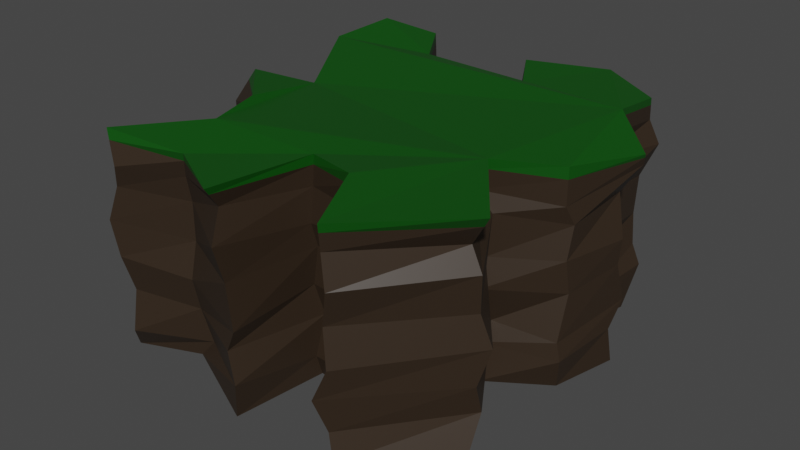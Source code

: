 # Source: Cliff5.blend  (saved by Blender 3.6.13; exported with 4.5.12 LTS)
import bpy
from mathutils import Matrix  # noqa: F401  (used for matrix-valued properties, if any)

bpy.ops.wm.read_factory_settings(use_empty=True)
scene = bpy.context.scene
scene.name = 'Scene'

# ---- collections
col_collection = bpy.data.collections.new('Collection'); scene.collection.children.link(col_collection)

# ---- materials (node trees are filled in below, after node groups)
mat_material_001 = bpy.data.materials.new('Material.001')
mat_material_001.use_transparent_shadow = False
mat_material_002 = bpy.data.materials.new('Material.002')
mat_material_002.use_transparent_shadow = False

# ---- material node trees
mat_material_001.use_nodes = True; mat_material_001.node_tree.nodes.clear()
_N = mat_material_001.node_tree.nodes; _L = mat_material_001.node_tree.links
n0 = _N.new('ShaderNodeBsdfPrincipled'); n0.name = 'Principled BSDF'; n0.location = (10, 300)
n0.distribution = 'GGX'
n0.subsurface_method = 'RANDOM_WALK_SKIN'
n0.inputs[0].default_value = (0.03106, 0.01895, 0.01054, 1.0)
n0.inputs[3].default_value = 1.45
n0.inputs[27].default_value = (0.0, 0.0, 0.0, 1.0)
n0.inputs[28].default_value = 1.0
n1 = _N.new('ShaderNodeOutputMaterial'); n1.name = 'Material Output'; n1.location = (300, 300)
_L.new(n0.outputs[0], n1.inputs[0])
n1.is_active_output = True
mat_material_002.use_nodes = True; mat_material_002.node_tree.nodes.clear()
_N = mat_material_002.node_tree.nodes; _L = mat_material_002.node_tree.links
n0 = _N.new('ShaderNodeBsdfPrincipled'); n0.name = 'Principled BSDF'; n0.location = (10, 300)
n0.distribution = 'GGX'
n0.subsurface_method = 'RANDOM_WALK_SKIN'
n0.inputs[0].default_value = (0.00113, 0.07324, 0.001588, 1.0)
n0.inputs[3].default_value = 1.45
n0.inputs[27].default_value = (0.0, 0.0, 0.0, 1.0)
n0.inputs[28].default_value = 1.0
n1 = _N.new('ShaderNodeOutputMaterial'); n1.name = 'Material Output'; n1.location = (300, 300)
_L.new(n0.outputs[0], n1.inputs[0])
n1.is_active_output = True

# ---- world
world_world = bpy.data.worlds.new('World'); scene.world = world_world
world_world.use_nodes = True; world_world.node_tree.nodes.clear()
_N = world_world.node_tree.nodes; _L = world_world.node_tree.links
n0 = _N.new('ShaderNodeOutputWorld'); n0.name = 'World Output'; n0.location = (300, 300)
n1 = _N.new('ShaderNodeBackground'); n1.name = 'Background'; n1.location = (10, 300)
n1.inputs[0].default_value = (0.05088, 0.05088, 0.05088, 1.0)
_L.new(n1.outputs[0], n0.inputs[0])
n0.is_active_output = True
world_world.color = (0.05088, 0.05088, 0.05088)
world_world.use_sun_shadow = False
world_world.sun_shadow_jitter_overblur = 0.0

# ---- meshes
me_plane = bpy.data.meshes.new('Plane')
me_plane.from_pydata([(0.004303, -0.522, 0.8827), (-0.06066, -0.9388, 0.8856), (-0.3564, -0.7709, 0.8667), (-0.729, -0.7991, 0.8727), (-0.7107, -0.7829, -0.02108), (-0.4034, -0.7332, 0.03216), (-0.09417, -0.8525, -0.03581), (-0.009595, -0.5054, 0.0005967), (0.2621, -0.5727, 0.03132), (0.367, -0.8543, -0.004396), (0.6778, -0.5398, -0.007106), (0.4484, -0.1738, -0.006398), (0.6882, -0.02337, -0.001061), (0.755, 0.2427, 0.0005447), (0.5356, 0.429, -0.0122), (0.5661, 0.6593, -0.03628), (0.3174, 0.7395, -0.02381), (0.0003877, 0.719, 0.007353), (0.1119, 0.531, 0.0113), (-0.3898, 0.5454, 0.005588), (-0.4738, 0.7712, 0.007354), (-0.8002, 0.6952, -0.041), (-0.7829, 0.4691, 0.01763), (-0.5453, 0.08247, -0.01905), (-0.726, -0.1326, 0.008976), (-0.533, -0.2782, 0.007359), (-0.4455, -0.5229, 0.003487), (0.2297, -0.5982, 0.9063), (0.3762, -0.8957, 0.8932), (0.7112, -0.5149, 0.871), (0.4611, -0.1797, 0.8785), (0.6924, -0.05231, 0.8723), (0.7972, 0.2652, 0.8389), (0.5955, 0.4512, 0.8965), (0.5797, 0.7023, 0.8621), (0.3339, 0.8191, 0.8876), (-0.01662, 0.7481, 0.8713), (0.1137, 0.5326, 0.8655), (-0.3792, 0.5705, 0.8627), (-0.5064, 0.7765, 0.8776), (-0.753, 0.7398, 0.9071), (-0.8022, 0.4777, 0.8776), (-0.5583, 0.06647, 0.8357), (-0.7515, -0.06474, 0.885), (-0.5103, -0.307, 0.9021), (-0.4416, -0.5452, 0.9012), (-0.4783, -0.5081, 0.1123), (-0.5539, -0.2883, 0.1437), (-0.3666, 0.5752, 0.1274), (0.1765, 0.5191, 0.1309), (0.713, -0.05493, 0.1261), (0.4398, -0.1609, 0.1525), (-0.6602, -0.8369, 0.08133), (-0.3394, -0.7251, 0.1082), (-0.4921, 0.8061, 0.1103), (0.7488, 0.2136, 0.1488), (-0.06979, -0.8705, 0.1137), (-0.7929, 0.6951, 0.1181), (0.5453, 0.4107, 0.1133), (-0.01332, -0.5295, 0.08524), (-0.782, 0.4348, 0.0954), (0.6002, 0.7085, 0.1559), (0.2859, -0.5648, 0.1064), (-0.5423, 0.08942, 0.07565), (0.3563, 0.7593, 0.1258), (0.3441, -0.8467, 0.1084), (-0.7653, -0.07881, 0.1095), (-0.001955, 0.7623, 0.1046), (0.6764, -0.4686, 0.1308), (-0.4238, -0.4941, 0.2393), (-0.3454, 0.6003, 0.2217), (0.6969, -0.05619, 0.1998), (-0.6663, -0.8036, 0.2439), (-0.3711, -0.7458, 0.247), (-0.5135, 0.7517, 0.2577), (0.7526, 0.2951, 0.2403), (-0.1014, -0.8655, 0.2407), (-0.7866, 0.7096, 0.284), (0.5253, 0.3914, 0.2481), (0.0009864, -0.4908, 0.2522), (-0.775, 0.4257, 0.2235), (0.5711, 0.6928, 0.2456), (0.3074, -0.545, 0.255), (-0.5582, 0.09023, 0.2431), (0.2966, 0.7633, 0.2235), (0.322, -0.8961, 0.2493), (-0.7701, -0.07175, 0.2202), (0.01833, 0.691, 0.2481), (0.6776, -0.5048, 0.2492), (-0.5126, -0.258, 0.2467), (0.1322, 0.5201, 0.2451), (0.4621, -0.1231, 0.234), (-0.451, -0.5205, 0.3855), (-0.3835, 0.5812, 0.3726), (0.7014, -0.00858, 0.3796), (-0.6898, -0.8357, 0.3867), (-0.3758, -0.7695, 0.3751), (-0.5124, 0.744, 0.3754), (0.7495, 0.2369, 0.407), (-0.06657, -0.8621, 0.3266), (-0.7871, 0.6628, 0.4019), (0.5848, 0.3899, 0.405), (-0.01415, -0.5244, 0.385), (-0.7561, 0.485, 0.3713), (0.557, 0.6994, 0.3772), (0.2595, -0.5437, 0.3687), (-0.5782, 0.06653, 0.413), (0.3185, 0.785, 0.3831), (0.3703, -0.8753, 0.3709), (-0.795, -0.1065, 0.3589), (0.01369, 0.7304, 0.3665), (0.7151, -0.4752, 0.3939), (-0.5439, -0.2773, 0.3854), (0.1231, 0.5067, 0.3484), (0.4564, -0.1962, 0.3912), (-0.4481, -0.5701, 0.5032), (-0.3658, 0.5872, 0.5191), (0.6967, -0.03156, 0.515), (-0.7262, -0.8381, 0.5263), (-0.3772, -0.7351, 0.5163), (-0.5039, 0.7744, 0.5239), (0.7574, 0.2398, 0.5109), (-0.07146, -0.8774, 0.5206), (-0.7795, 0.6977, 0.5243), (0.5819, 0.4168, 0.5696), (0.006493, -0.5205, 0.5412), (-0.7862, 0.4731, 0.5433), (0.5612, 0.7073, 0.5369), (0.2925, -0.5489, 0.5287), (-0.5733, 0.07973, 0.5171), (0.3702, 0.7557, 0.5243), (0.3527, -0.8653, 0.5213), (-0.7619, -0.0678, 0.4877), (-0.05653, 0.737, 0.5026), (0.6765, -0.4949, 0.5199), (-0.5351, -0.2792, 0.5241), (0.149, 0.5427, 0.525), (0.4596, -0.1691, 0.5093), (-0.4611, -0.5356, 0.6678), (-0.4143, 0.5715, 0.6696), (0.7039, -0.00918, 0.6466), (-0.6825, -0.8195, 0.6656), (-0.3782, -0.7336, 0.668), (-0.4992, 0.7636, 0.6785), (0.7149, 0.2657, 0.6755), (-0.06731, -0.9233, 0.6722), (-0.8087, 0.6481, 0.6672), (0.5607, 0.3809, 0.7093), (0.003973, -0.5461, 0.636), (-0.8115, 0.4917, 0.6696), (0.6211, 0.7219, 0.6806), (0.2569, -0.5835, 0.6724), (-0.5705, 0.08556, 0.6717), (0.3252, 0.794, 0.6621), (0.3885, -0.8878, 0.6634), (-0.8216, -0.1148, 0.6922), (-0.01653, 0.7821, 0.6939), (0.6887, -0.5106, 0.6682), (-0.5358, -0.2746, 0.6737), (0.1408, 0.5335, 0.6455), (0.4825, -0.1717, 0.6819), (-0.4636, -0.5145, 0.7708), (-0.4147, 0.6311, 0.7543), (0.6877, -0.0455, 0.7229), (-0.6545, -0.8392, 0.7569), (-0.3808, -0.75, 0.769), (-0.5041, 0.7804, 0.7711), (0.785, 0.2848, 0.7911), (-0.07785, -0.8715, 0.7962), (-0.7924, 0.7118, 0.7534), (0.595, 0.4176, 0.8128), (0.001025, -0.5267, 0.7661), (-0.802, 0.5074, 0.8059), (0.5764, 0.7145, 0.7712), (0.2401, -0.5761, 0.7646), (-0.5968, 0.08963, 0.8083), (0.3223, 0.8087, 0.7965), (0.3649, -0.8752, 0.7879), (-0.8086, -0.1269, 0.7573), (-0.003586, 0.705, 0.7877), (0.6344, -0.4938, 0.7508), (-0.5127, -0.2935, 0.7655), (0.1413, 0.5407, 0.7698), (0.4202, -0.1863, 0.7583), (-0.4487, -0.5353, 0.859), (-0.3907, 0.5901, 0.8276), (0.6909, -0.05011, 0.8239), (-0.7049, -0.8121, 0.8352), (-0.3643, -0.7642, 0.8351), (-0.5057, 0.7777, 0.8431), (0.7932, 0.2715, 0.8235), (-0.06622, -0.917, 0.8567), (-0.7658, 0.7307, 0.8574), (0.5953, 0.4403, 0.8694), (0.003242, -0.5236, 0.8449), (-0.8021, 0.4873, 0.8544), (0.5786, 0.7063, 0.8326), (0.2331, -0.591, 0.8604), (-0.5707, 0.07397, 0.8269), (0.3301, 0.8157, 0.8581), (0.3726, -0.8891, 0.8591), (-0.77, -0.08487, 0.8437), (-0.0124, 0.7341, 0.8442), (0.6864, -0.5081, 0.8321), (-0.5111, -0.3026, 0.8579), (0.1227, 0.5352, 0.8345), (0.4479, -0.1818, 0.8396)], [], [(204, 184, 45, 44), (205, 185, 38, 37), (33, 34, 35, 36, 37, 38, 39, 40, 41, 42, 43, 44, 45, 3, 2, 1, 0, 27, 28, 29, 30, 31, 32), (14, 13, 12, 11, 10, 9, 8, 7, 6, 5, 4, 26, 25, 24, 23, 22, 21, 20, 19, 18, 17, 16, 15), (206, 186, 31, 30), (184, 187, 3, 45), (187, 188, 2, 3), (185, 189, 39, 38), (186, 190, 32, 31), (188, 191, 1, 2), (189, 192, 40, 39), (190, 193, 33, 32), (191, 194, 0, 1), (192, 195, 41, 40), (193, 196, 34, 33), (194, 197, 27, 0), (195, 198, 42, 41), (196, 199, 35, 34), (197, 200, 28, 27), (198, 201, 43, 42), (199, 202, 36, 35), (200, 203, 29, 28), (201, 204, 44, 43), (202, 205, 37, 36), (203, 206, 30, 29), (10, 11, 51, 68), (17, 18, 49, 67), (24, 25, 47, 66), (9, 10, 68, 65), (16, 17, 67, 64), (23, 24, 66, 63), (8, 9, 65, 62), (15, 16, 64, 61), (22, 23, 63, 60), (7, 8, 62, 59), (14, 15, 61, 58), (21, 22, 60, 57), (6, 7, 59, 56), (13, 14, 58, 55), (20, 21, 57, 54), (5, 6, 56, 53), (12, 13, 55, 50), (19, 20, 54, 48), (4, 5, 53, 52), (26, 4, 52, 46), (11, 12, 50, 51), (18, 19, 48, 49), (25, 26, 46, 47), (68, 51, 91, 88), (67, 49, 90, 87), (66, 47, 89, 86), (65, 68, 88, 85), (64, 67, 87, 84), (63, 66, 86, 83), (62, 65, 85, 82), (61, 64, 84, 81), (60, 63, 83, 80), (59, 62, 82, 79), (58, 61, 81, 78), (57, 60, 80, 77), (56, 59, 79, 76), (55, 58, 78, 75), (54, 57, 77, 74), (53, 56, 76, 73), (50, 55, 75, 71), (48, 54, 74, 70), (52, 53, 73, 72), (46, 52, 72, 69), (51, 50, 71, 91), (49, 48, 70, 90), (47, 46, 69, 89), (88, 91, 114, 111), (87, 90, 113, 110), (86, 89, 112, 109), (85, 88, 111, 108), (84, 87, 110, 107), (83, 86, 109, 106), (82, 85, 108, 105), (81, 84, 107, 104), (80, 83, 106, 103), (79, 82, 105, 102), (78, 81, 104, 101), (77, 80, 103, 100), (76, 79, 102, 99), (75, 78, 101, 98), (74, 77, 100, 97), (73, 76, 99, 96), (71, 75, 98, 94), (70, 74, 97, 93), (72, 73, 96, 95), (69, 72, 95, 92), (91, 71, 94, 114), (90, 70, 93, 113), (89, 69, 92, 112), (111, 114, 137, 134), (110, 113, 136, 133), (109, 112, 135, 132), (108, 111, 134, 131), (107, 110, 133, 130), (106, 109, 132, 129), (105, 108, 131, 128), (104, 107, 130, 127), (103, 106, 129, 126), (102, 105, 128, 125), (101, 104, 127, 124), (100, 103, 126, 123), (99, 102, 125, 122), (98, 101, 124, 121), (97, 100, 123, 120), (96, 99, 122, 119), (94, 98, 121, 117), (93, 97, 120, 116), (95, 96, 119, 118), (92, 95, 118, 115), (114, 94, 117, 137), (113, 93, 116, 136), (112, 92, 115, 135), (134, 137, 160, 157), (133, 136, 159, 156), (132, 135, 158, 155), (131, 134, 157, 154), (130, 133, 156, 153), (129, 132, 155, 152), (128, 131, 154, 151), (127, 130, 153, 150), (126, 129, 152, 149), (125, 128, 151, 148), (124, 127, 150, 147), (123, 126, 149, 146), (122, 125, 148, 145), (121, 124, 147, 144), (120, 123, 146, 143), (119, 122, 145, 142), (117, 121, 144, 140), (116, 120, 143, 139), (118, 119, 142, 141), (115, 118, 141, 138), (137, 117, 140, 160), (136, 116, 139, 159), (135, 115, 138, 158), (157, 160, 183, 180), (156, 159, 182, 179), (155, 158, 181, 178), (154, 157, 180, 177), (153, 156, 179, 176), (152, 155, 178, 175), (151, 154, 177, 174), (150, 153, 176, 173), (149, 152, 175, 172), (148, 151, 174, 171), (147, 150, 173, 170), (146, 149, 172, 169), (145, 148, 171, 168), (144, 147, 170, 167), (143, 146, 169, 166), (142, 145, 168, 165), (140, 144, 167, 163), (139, 143, 166, 162), (141, 142, 165, 164), (138, 141, 164, 161), (160, 140, 163, 183), (159, 139, 162, 182), (158, 138, 161, 181), (180, 183, 206, 203), (179, 182, 205, 202), (178, 181, 204, 201), (177, 180, 203, 200), (176, 179, 202, 199), (175, 178, 201, 198), (174, 177, 200, 197), (173, 176, 199, 196), (172, 175, 198, 195), (171, 174, 197, 194), (170, 173, 196, 193), (169, 172, 195, 192), (168, 171, 194, 191), (167, 170, 193, 190), (166, 169, 192, 189), (165, 168, 191, 188), (163, 167, 190, 186), (162, 166, 189, 185), (164, 165, 188, 187), (161, 164, 187, 184), (183, 163, 186, 206), (182, 162, 185, 205), (181, 161, 184, 204)])
me_plane.polygons.foreach_set('material_index', [2, 2, 2, 0, 2, 2, 2, 2, 2, 2, 2, 2, 2, 2, 2, 2, 2, 2, 2, 2, 2, 2, 2, 2, 2, 0, 0, 0, 0, 0, 0, 0, 0, 0, 0, 0, 0, 0, 0, 0, 0, 0, 0, 0, 0, 0, 0, 0, 0, 0, 0, 0, 0, 0, 0, 0, 0, 0, 0, 0, 0, 0, 0, 0, 0, 0, 0, 0, 0, 0, 0, 0, 0, 0, 0, 0, 0, 0, 0, 0, 0, 0, 0, 0, 0, 0, 0, 0, 0, 0, 0, 0, 0, 0, 0, 0, 0, 0, 0, 0, 0, 0, 0, 0, 0, 0, 0, 0, 0, 0, 0, 0, 0, 0, 0, 0, 0, 0, 0, 0, 0, 0, 0, 0, 0, 0, 0, 0, 0, 0, 0, 0, 0, 0, 0, 0, 0, 0, 0, 0, 0, 0, 0, 0, 0, 0, 0, 0, 0, 0, 0, 0, 0, 0, 0, 0, 0, 0, 0, 0, 0, 0, 0, 0, 0, 0, 0, 0, 0, 0, 0, 0, 0, 0, 0, 0, 0, 0, 0, 0, 0, 0, 0, 0, 0, 0])
_uv = me_plane.uv_layers.new(name='UVMap')
_uv.uv.foreach_set('vector', [0.235, 0.363, 0.2765, 0.2387, 0.2765, 0.2387, 0.235, 0.363, 0.5688, 0.7601, 0.3172, 0.786, 0.3172, 0.786, 0.5688, 0.7601, 0.7722, 0.704, 0.7812, 0.8438, 0.6574, 0.8872, 0.4895, 0.8645, 0.5688, 0.7601, 0.3172, 0.786, 0.2544, 0.8754, 0.119, 0.841, 0.1112, 0.7313, 0.2204, 0.5432, 0.1175, 0.4555, 0.235, 0.363, 0.2765, 0.2387, 0.1598, 0.09664, 0.3133, 0.1411, 0.4643, 0.07052, 0.4977, 0.2452, 0.6265, 0.2187, 0.6838, 0.06849, 0.8321, 0.2568, 0.7222, 0.4138, 0.8445, 0.4879, 0.8742, 0.6246, 0.7722, 0.704, 0.8742, 0.6246, 0.8445, 0.4879, 0.7222, 0.4138, 0.8321, 0.2568, 0.6838, 0.06849, 0.6265, 0.2187, 0.4977, 0.2452, 0.4643, 0.07052, 0.3133, 0.1411, 0.1598, 0.09664, 0.2765, 0.2387, 0.235, 0.363, 0.1175, 0.4555, 0.2204, 0.5432, 0.1112, 0.7313, 0.119, 0.841, 0.2544, 0.8754, 0.3172, 0.786, 0.5688, 0.7601, 0.4895, 0.8645, 0.6574, 0.8872, 0.7812, 0.8438, 0.7222, 0.4138, 0.8445, 0.4879, 0.8445, 0.4879, 0.7222, 0.4138, 0.2765, 0.2387, 0.1598, 0.09664, 0.1598, 0.09664, 0.2765, 0.2387, 0.1598, 0.09664, 0.3133, 0.1411, 0.3133, 0.1411, 0.1598, 0.09664, 0.3172, 0.786, 0.2544, 0.8754, 0.2544, 0.8754, 0.3172, 0.786, 0.8445, 0.4879, 0.8742, 0.6246, 0.8742, 0.6246, 0.8445, 0.4879, 0.3133, 0.1411, 0.4643, 0.07052, 0.4643, 0.07052, 0.3133, 0.1411, 0.2544, 0.8754, 0.119, 0.841, 0.119, 0.841, 0.2544, 0.8754, 0.8742, 0.6246, 0.7722, 0.704, 0.7722, 0.704, 0.8742, 0.6246, 0.4643, 0.07052, 0.4977, 0.2452, 0.4977, 0.2452, 0.4643, 0.07052, 0.119, 0.841, 0.1112, 0.7313, 0.1112, 0.7313, 0.119, 0.841, 0.7722, 0.704, 0.7812, 0.8438, 0.7812, 0.8438, 0.7722, 0.704, 0.4977, 0.2452, 0.6265, 0.2187, 0.6265, 0.2187, 0.4977, 0.2452, 0.1112, 0.7313, 0.2204, 0.5432, 0.2204, 0.5432, 0.1112, 0.7313, 0.7812, 0.8438, 0.6574, 0.8872, 0.6574, 0.8872, 0.7812, 0.8438, 0.6265, 0.2187, 0.6838, 0.06849, 0.6838, 0.06849, 0.6265, 0.2187, 0.2204, 0.5432, 0.1175, 0.4555, 0.1175, 0.4555, 0.2204, 0.5432, 0.6574, 0.8872, 0.4895, 0.8645, 0.4895, 0.8645, 0.6574, 0.8872, 0.6838, 0.06849, 0.8321, 0.2568, 0.8321, 0.2568, 0.6838, 0.06849, 0.1175, 0.4555, 0.235, 0.363, 0.235, 0.363, 0.1175, 0.4555, 0.4895, 0.8645, 0.5688, 0.7601, 0.5688, 0.7601, 0.4895, 0.8645, 0.8321, 0.2568, 0.7222, 0.4138, 0.7222, 0.4138, 0.8321, 0.2568, 0.8321, 0.2568, 0.7222, 0.4138, 0.7222, 0.4138, 0.8321, 0.2568, 0.4895, 0.8645, 0.5688, 0.7601, 0.5688, 0.7601, 0.4895, 0.8645, 0.1175, 0.4555, 0.235, 0.363, 0.235, 0.363, 0.1175, 0.4555, 0.6838, 0.06849, 0.8321, 0.2568, 0.8321, 0.2568, 0.6838, 0.06849, 0.6574, 0.8872, 0.4895, 0.8645, 0.4895, 0.8645, 0.6574, 0.8872, 0.2204, 0.5432, 0.1175, 0.4555, 0.1175, 0.4555, 0.2204, 0.5432, 0.6265, 0.2187, 0.6838, 0.06849, 0.6838, 0.06849, 0.6265, 0.2187, 0.7812, 0.8438, 0.6574, 0.8872, 0.6574, 0.8872, 0.7812, 0.8438, 0.1112, 0.7313, 0.2204, 0.5432, 0.2204, 0.5432, 0.1112, 0.7313, 0.4977, 0.2452, 0.6265, 0.2187, 0.6265, 0.2187, 0.4977, 0.2452, 0.7722, 0.704, 0.7812, 0.8438, 0.7812, 0.8438, 0.7722, 0.704, 0.119, 0.841, 0.1112, 0.7313, 0.1112, 0.7313, 0.119, 0.841, 0.4643, 0.07052, 0.4977, 0.2452, 0.4977, 0.2452, 0.4643, 0.07052, 0.8742, 0.6246, 0.7722, 0.704, 0.7722, 0.704, 0.8742, 0.6246, 0.2544, 0.8754, 0.119, 0.841, 0.119, 0.841, 0.2544, 0.8754, 0.3133, 0.1411, 0.4643, 0.07052, 0.4643, 0.07052, 0.3133, 0.1411, 0.8445, 0.4879, 0.8742, 0.6246, 0.8742, 0.6246, 0.8445, 0.4879, 0.3172, 0.786, 0.2544, 0.8754, 0.2544, 0.8754, 0.3172, 0.786, 0.1598, 0.09664, 0.3133, 0.1411, 0.3133, 0.1411, 0.1598, 0.09664, 0.2765, 0.2387, 0.1598, 0.09664, 0.1598, 0.09664, 0.2765, 0.2387, 0.7222, 0.4138, 0.8445, 0.4879, 0.8445, 0.4879, 0.7222, 0.4138, 0.5688, 0.7601, 0.3172, 0.786, 0.3172, 0.786, 0.5688, 0.7601, 0.235, 0.363, 0.2765, 0.2387, 0.2765, 0.2387, 0.235, 0.363, 0.8321, 0.2568, 0.7222, 0.4138, 0.7222, 0.4138, 0.8321, 0.2568, 0.4895, 0.8645, 0.5688, 0.7601, 0.5688, 0.7601, 0.4895, 0.8645, 0.1175, 0.4555, 0.235, 0.363, 0.235, 0.363, 0.1175, 0.4555, 0.6838, 0.06849, 0.8321, 0.2568, 0.8321, 0.2568, 0.6838, 0.06849, 0.6574, 0.8872, 0.4895, 0.8645, 0.4895, 0.8645, 0.6574, 0.8872, 0.2204, 0.5432, 0.1175, 0.4555, 0.1175, 0.4555, 0.2204, 0.5432, 0.6265, 0.2187, 0.6838, 0.06849, 0.6838, 0.06849, 0.6265, 0.2187, 0.7812, 0.8438, 0.6574, 0.8872, 0.6574, 0.8872, 0.7812, 0.8438, 0.1112, 0.7313, 0.2204, 0.5432, 0.2204, 0.5432, 0.1112, 0.7313, 0.4977, 0.2452, 0.6265, 0.2187, 0.6265, 0.2187, 0.4977, 0.2452, 0.7722, 0.704, 0.7812, 0.8438, 0.7812, 0.8438, 0.7722, 0.704, 0.119, 0.841, 0.1112, 0.7313, 0.1112, 0.7313, 0.119, 0.841, 0.4643, 0.07052, 0.4977, 0.2452, 0.4977, 0.2452, 0.4643, 0.07052, 0.8742, 0.6246, 0.7722, 0.704, 0.7722, 0.704, 0.8742, 0.6246, 0.2544, 0.8754, 0.119, 0.841, 0.119, 0.841, 0.2544, 0.8754, 0.3133, 0.1411, 0.4643, 0.07052, 0.4643, 0.07052, 0.3133, 0.1411, 0.8445, 0.4879, 0.8742, 0.6246, 0.8742, 0.6246, 0.8445, 0.4879, 0.3172, 0.786, 0.2544, 0.8754, 0.2544, 0.8754, 0.3172, 0.786, 0.1598, 0.09664, 0.3133, 0.1411, 0.3133, 0.1411, 0.1598, 0.09664, 0.2765, 0.2387, 0.1598, 0.09664, 0.1598, 0.09664, 0.2765, 0.2387, 0.7222, 0.4138, 0.8445, 0.4879, 0.8445, 0.4879, 0.7222, 0.4138, 0.5688, 0.7601, 0.3172, 0.786, 0.3172, 0.786, 0.5688, 0.7601, 0.235, 0.363, 0.2765, 0.2387, 0.2765, 0.2387, 0.235, 0.363, 0.8321, 0.2568, 0.7222, 0.4138, 0.7222, 0.4138, 0.8321, 0.2568, 0.4895, 0.8645, 0.5688, 0.7601, 0.5688, 0.7601, 0.4895, 0.8645, 0.1175, 0.4555, 0.235, 0.363, 0.235, 0.363, 0.1175, 0.4555, 0.6838, 0.06849, 0.8321, 0.2568, 0.8321, 0.2568, 0.6838, 0.06849, 0.6574, 0.8872, 0.4895, 0.8645, 0.4895, 0.8645, 0.6574, 0.8872, 0.2204, 0.5432, 0.1175, 0.4555, 0.1175, 0.4555, 0.2204, 0.5432, 0.6265, 0.2187, 0.6838, 0.06849, 0.6838, 0.06849, 0.6265, 0.2187, 0.7812, 0.8438, 0.6574, 0.8872, 0.6574, 0.8872, 0.7812, 0.8438, 0.1112, 0.7313, 0.2204, 0.5432, 0.2204, 0.5432, 0.1112, 0.7313, 0.4977, 0.2452, 0.6265, 0.2187, 0.6265, 0.2187, 0.4977, 0.2452, 0.7722, 0.704, 0.7812, 0.8438, 0.7812, 0.8438, 0.7722, 0.704, 0.119, 0.841, 0.1112, 0.7313, 0.1112, 0.7313, 0.119, 0.841, 0.4643, 0.07052, 0.4977, 0.2452, 0.4977, 0.2452, 0.4643, 0.07052, 0.8742, 0.6246, 0.7722, 0.704, 0.7722, 0.704, 0.8742, 0.6246, 0.2544, 0.8754, 0.119, 0.841, 0.119, 0.841, 0.2544, 0.8754, 0.3133, 0.1411, 0.4643, 0.07052, 0.4643, 0.07052, 0.3133, 0.1411, 0.8445, 0.4879, 0.8742, 0.6246, 0.8742, 0.6246, 0.8445, 0.4879, 0.3172, 0.786, 0.2544, 0.8754, 0.2544, 0.8754, 0.3172, 0.786, 0.1598, 0.09664, 0.3133, 0.1411, 0.3133, 0.1411, 0.1598, 0.09664, 0.2765, 0.2387, 0.1598, 0.09664, 0.1598, 0.09664, 0.2765, 0.2387, 0.7222, 0.4138, 0.8445, 0.4879, 0.8445, 0.4879, 0.7222, 0.4138, 0.5688, 0.7601, 0.3172, 0.786, 0.3172, 0.786, 0.5688, 0.7601, 0.235, 0.363, 0.2765, 0.2387, 0.2765, 0.2387, 0.235, 0.363, 0.8321, 0.2568, 0.7222, 0.4138, 0.7222, 0.4138, 0.8321, 0.2568, 0.4895, 0.8645, 0.5688, 0.7601, 0.5688, 0.7601, 0.4895, 0.8645, 0.1175, 0.4555, 0.235, 0.363, 0.235, 0.363, 0.1175, 0.4555, 0.6838, 0.06849, 0.8321, 0.2568, 0.8321, 0.2568, 0.6838, 0.06849, 0.6574, 0.8872, 0.4895, 0.8645, 0.4895, 0.8645, 0.6574, 0.8872, 0.2204, 0.5432, 0.1175, 0.4555, 0.1175, 0.4555, 0.2204, 0.5432, 0.6265, 0.2187, 0.6838, 0.06849, 0.6838, 0.06849, 0.6265, 0.2187, 0.7812, 0.8438, 0.6574, 0.8872, 0.6574, 0.8872, 0.7812, 0.8438, 0.1112, 0.7313, 0.2204, 0.5432, 0.2204, 0.5432, 0.1112, 0.7313, 0.4977, 0.2452, 0.6265, 0.2187, 0.6265, 0.2187, 0.4977, 0.2452, 0.7722, 0.704, 0.7812, 0.8438, 0.7812, 0.8438, 0.7722, 0.704, 0.119, 0.841, 0.1112, 0.7313, 0.1112, 0.7313, 0.119, 0.841, 0.4643, 0.07052, 0.4977, 0.2452, 0.4977, 0.2452, 0.4643, 0.07052, 0.8742, 0.6246, 0.7722, 0.704, 0.7722, 0.704, 0.8742, 0.6246, 0.2544, 0.8754, 0.119, 0.841, 0.119, 0.841, 0.2544, 0.8754, 0.3133, 0.1411, 0.4643, 0.07052, 0.4643, 0.07052, 0.3133, 0.1411, 0.8445, 0.4879, 0.8742, 0.6246, 0.8742, 0.6246, 0.8445, 0.4879, 0.3172, 0.786, 0.2544, 0.8754, 0.2544, 0.8754, 0.3172, 0.786, 0.1598, 0.09664, 0.3133, 0.1411, 0.3133, 0.1411, 0.1598, 0.09664, 0.2765, 0.2387, 0.1598, 0.09664, 0.1598, 0.09664, 0.2765, 0.2387, 0.7222, 0.4138, 0.8445, 0.4879, 0.8445, 0.4879, 0.7222, 0.4138, 0.5688, 0.7601, 0.3172, 0.786, 0.3172, 0.786, 0.5688, 0.7601, 0.235, 0.363, 0.2765, 0.2387, 0.2765, 0.2387, 0.235, 0.363, 0.8321, 0.2568, 0.7222, 0.4138, 0.7222, 0.4138, 0.8321, 0.2568, 0.4895, 0.8645, 0.5688, 0.7601, 0.5688, 0.7601, 0.4895, 0.8645, 0.1175, 0.4555, 0.235, 0.363, 0.235, 0.363, 0.1175, 0.4555, 0.6838, 0.06849, 0.8321, 0.2568, 0.8321, 0.2568, 0.6838, 0.06849, 0.6574, 0.8872, 0.4895, 0.8645, 0.4895, 0.8645, 0.6574, 0.8872, 0.2204, 0.5432, 0.1175, 0.4555, 0.1175, 0.4555, 0.2204, 0.5432, 0.6265, 0.2187, 0.6838, 0.06849, 0.6838, 0.06849, 0.6265, 0.2187, 0.7812, 0.8438, 0.6574, 0.8872, 0.6574, 0.8872, 0.7812, 0.8438, 0.1112, 0.7313, 0.2204, 0.5432, 0.2204, 0.5432, 0.1112, 0.7313, 0.4977, 0.2452, 0.6265, 0.2187, 0.6265, 0.2187, 0.4977, 0.2452, 0.7722, 0.704, 0.7812, 0.8438, 0.7812, 0.8438, 0.7722, 0.704, 0.119, 0.841, 0.1112, 0.7313, 0.1112, 0.7313, 0.119, 0.841, 0.4643, 0.07052, 0.4977, 0.2452, 0.4977, 0.2452, 0.4643, 0.07052, 0.8742, 0.6246, 0.7722, 0.704, 0.7722, 0.704, 0.8742, 0.6246, 0.2544, 0.8754, 0.119, 0.841, 0.119, 0.841, 0.2544, 0.8754, 0.3133, 0.1411, 0.4643, 0.07052, 0.4643, 0.07052, 0.3133, 0.1411, 0.8445, 0.4879, 0.8742, 0.6246, 0.8742, 0.6246, 0.8445, 0.4879, 0.3172, 0.786, 0.2544, 0.8754, 0.2544, 0.8754, 0.3172, 0.786, 0.1598, 0.09664, 0.3133, 0.1411, 0.3133, 0.1411, 0.1598, 0.09664, 0.2765, 0.2387, 0.1598, 0.09664, 0.1598, 0.09664, 0.2765, 0.2387, 0.7222, 0.4138, 0.8445, 0.4879, 0.8445, 0.4879, 0.7222, 0.4138, 0.5688, 0.7601, 0.3172, 0.786, 0.3172, 0.786, 0.5688, 0.7601, 0.235, 0.363, 0.2765, 0.2387, 0.2765, 0.2387, 0.235, 0.363, 0.8321, 0.2568, 0.7222, 0.4138, 0.7222, 0.4138, 0.8321, 0.2568, 0.4895, 0.8645, 0.5688, 0.7601, 0.5688, 0.7601, 0.4895, 0.8645, 0.1175, 0.4555, 0.235, 0.363, 0.235, 0.363, 0.1175, 0.4555, 0.6838, 0.06849, 0.8321, 0.2568, 0.8321, 0.2568, 0.6838, 0.06849, 0.6574, 0.8872, 0.4895, 0.8645, 0.4895, 0.8645, 0.6574, 0.8872, 0.2204, 0.5432, 0.1175, 0.4555, 0.1175, 0.4555, 0.2204, 0.5432, 0.6265, 0.2187, 0.6838, 0.06849, 0.6838, 0.06849, 0.6265, 0.2187, 0.7812, 0.8438, 0.6574, 0.8872, 0.6574, 0.8872, 0.7812, 0.8438, 0.1112, 0.7313, 0.2204, 0.5432, 0.2204, 0.5432, 0.1112, 0.7313, 0.4977, 0.2452, 0.6265, 0.2187, 0.6265, 0.2187, 0.4977, 0.2452, 0.7722, 0.704, 0.7812, 0.8438, 0.7812, 0.8438, 0.7722, 0.704, 0.119, 0.841, 0.1112, 0.7313, 0.1112, 0.7313, 0.119, 0.841, 0.4643, 0.07052, 0.4977, 0.2452, 0.4977, 0.2452, 0.4643, 0.07052, 0.8742, 0.6246, 0.7722, 0.704, 0.7722, 0.704, 0.8742, 0.6246, 0.2544, 0.8754, 0.119, 0.841, 0.119, 0.841, 0.2544, 0.8754, 0.3133, 0.1411, 0.4643, 0.07052, 0.4643, 0.07052, 0.3133, 0.1411, 0.8445, 0.4879, 0.8742, 0.6246, 0.8742, 0.6246, 0.8445, 0.4879, 0.3172, 0.786, 0.2544, 0.8754, 0.2544, 0.8754, 0.3172, 0.786, 0.1598, 0.09664, 0.3133, 0.1411, 0.3133, 0.1411, 0.1598, 0.09664, 0.2765, 0.2387, 0.1598, 0.09664, 0.1598, 0.09664, 0.2765, 0.2387, 0.7222, 0.4138, 0.8445, 0.4879, 0.8445, 0.4879, 0.7222, 0.4138, 0.5688, 0.7601, 0.3172, 0.786, 0.3172, 0.786, 0.5688, 0.7601, 0.235, 0.363, 0.2765, 0.2387, 0.2765, 0.2387, 0.235, 0.363, 0.8321, 0.2568, 0.7222, 0.4138, 0.7222, 0.4138, 0.8321, 0.2568, 0.4895, 0.8645, 0.5688, 0.7601, 0.5688, 0.7601, 0.4895, 0.8645, 0.1175, 0.4555, 0.235, 0.363, 0.235, 0.363, 0.1175, 0.4555, 0.6838, 0.06849, 0.8321, 0.2568, 0.8321, 0.2568, 0.6838, 0.06849, 0.6574, 0.8872, 0.4895, 0.8645, 0.4895, 0.8645, 0.6574, 0.8872, 0.2204, 0.5432, 0.1175, 0.4555, 0.1175, 0.4555, 0.2204, 0.5432, 0.6265, 0.2187, 0.6838, 0.06849, 0.6838, 0.06849, 0.6265, 0.2187, 0.7812, 0.8438, 0.6574, 0.8872, 0.6574, 0.8872, 0.7812, 0.8438, 0.1112, 0.7313, 0.2204, 0.5432, 0.2204, 0.5432, 0.1112, 0.7313, 0.4977, 0.2452, 0.6265, 0.2187, 0.6265, 0.2187, 0.4977, 0.2452, 0.7722, 0.704, 0.7812, 0.8438, 0.7812, 0.8438, 0.7722, 0.704, 0.119, 0.841, 0.1112, 0.7313, 0.1112, 0.7313, 0.119, 0.841, 0.4643, 0.07052, 0.4977, 0.2452, 0.4977, 0.2452, 0.4643, 0.07052, 0.8742, 0.6246, 0.7722, 0.704, 0.7722, 0.704, 0.8742, 0.6246, 0.2544, 0.8754, 0.119, 0.841, 0.119, 0.841, 0.2544, 0.8754, 0.3133, 0.1411, 0.4643, 0.07052, 0.4643, 0.07052, 0.3133, 0.1411, 0.8445, 0.4879, 0.8742, 0.6246, 0.8742, 0.6246, 0.8445, 0.4879, 0.3172, 0.786, 0.2544, 0.8754, 0.2544, 0.8754, 0.3172, 0.786, 0.1598, 0.09664, 0.3133, 0.1411, 0.3133, 0.1411, 0.1598, 0.09664, 0.2765, 0.2387, 0.1598, 0.09664, 0.1598, 0.09664, 0.2765, 0.2387, 0.7222, 0.4138, 0.8445, 0.4879, 0.8445, 0.4879, 0.7222, 0.4138, 0.5688, 0.7601, 0.3172, 0.786, 0.3172, 0.786, 0.5688, 0.7601, 0.235, 0.363, 0.2765, 0.2387, 0.2765, 0.2387, 0.235, 0.363])
me_plane.materials.append(mat_material_001)
me_plane.materials.append(None)
me_plane.materials.append(mat_material_002)
me_plane.update()

# ---- objects
ob_plane = bpy.data.objects.new('Plane', me_plane)

# ---- transforms, parenting, visibility, modifiers, constraints
ob_plane.location = (0.0, 0.0, 0.0)
ob_plane.scale = (2.614, 2.614, 2.614)

# ---- collection membership
col_collection.objects.link(ob_plane)

# ---- scene / render settings (as saved in the file)
scene.frame_start = 1; scene.frame_end = 250; scene.frame_set(1)
scene.render.engine = 'BLENDER_EEVEE_NEXT'
scene.cycles.sampling_pattern = 'TABULATED_SOBOL'
scene.view_settings.view_transform = 'Filmic'
bpy.context.view_layer.update()

# ---- added for rendering (the .blend has no active camera and no usable light): camera, sun
cam_auto = bpy.data.cameras.new('AutoCamera')
cam_auto.lens = 50.0
cam_auto.sensor_width = 36.0
cam_auto.clip_end = 1000.0
ob_auto_camera = bpy.data.objects.new('AutoCamera', cam_auto)
scene.collection.objects.link(ob_auto_camera)
ob_auto_camera.location = (6.18579, -7.61763, 6.10615)
ob_auto_camera.rotation_euler = (1.09748, -7.21219e-08, 0.694738)
scene.camera = ob_auto_camera
light_auto_sun = bpy.data.lights.new('AutoSun', 'SUN')
light_auto_sun.energy = 3.0
light_auto_sun.angle = 0.0523599
ob_auto_sun = bpy.data.objects.new('AutoSun', light_auto_sun)
scene.collection.objects.link(ob_auto_sun)
ob_auto_sun.rotation_euler = (0.872665, 0.174533, 0.523599)
bpy.context.view_layer.update()
